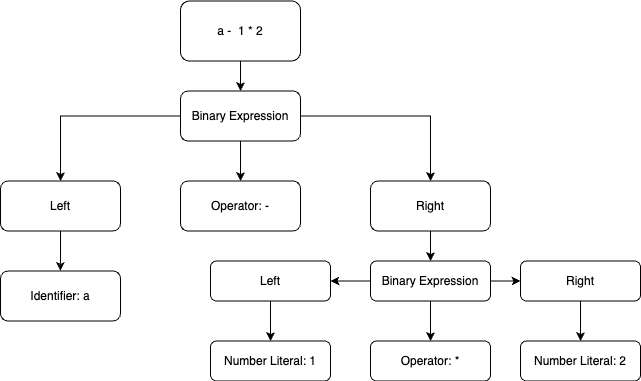

The diagram above was exported from draw.io. Its source (the exported page's mxGraphModel, read from the mxfile embedded in the PNG):
<mxGraphModel dx="2849" dy="883" grid="1" gridSize="10" guides="1" tooltips="1" connect="1" arrows="1" fold="1" page="1" pageScale="1" pageWidth="850" pageHeight="1100" math="0" shadow="0">
  <root>
    <mxCell id="0" />
    <mxCell id="1" parent="0" />
    <mxCell id="2" style="edgeStyle=orthogonalEdgeStyle;rounded=0;orthogonalLoop=1;jettySize=auto;html=1;" edge="1" source="3" target="7" parent="1">
      <mxGeometry relative="1" as="geometry">
        <mxPoint x="-730" y="962.5" as="targetPoint" />
      </mxGeometry>
    </mxCell>
    <mxCell id="3" value="a -&amp;nbsp; 1 * 2" style="rounded=1;whiteSpace=wrap;html=1;" vertex="1" parent="1">
      <mxGeometry x="-790" y="842.5" width="120" height="60" as="geometry" />
    </mxCell>
    <mxCell id="4" style="edgeStyle=orthogonalEdgeStyle;rounded=0;orthogonalLoop=1;jettySize=auto;html=1;" edge="1" source="7" parent="1">
      <mxGeometry relative="1" as="geometry">
        <mxPoint x="-730" y="1022.5" as="targetPoint" />
      </mxGeometry>
    </mxCell>
    <mxCell id="5" style="edgeStyle=orthogonalEdgeStyle;rounded=0;orthogonalLoop=1;jettySize=auto;html=1;exitX=0;exitY=0.5;exitDx=0;exitDy=0;entryX=0.5;entryY=0;entryDx=0;entryDy=0;" edge="1" source="7" target="10" parent="1">
      <mxGeometry relative="1" as="geometry" />
    </mxCell>
    <mxCell id="6" style="edgeStyle=orthogonalEdgeStyle;rounded=0;orthogonalLoop=1;jettySize=auto;html=1;exitX=1;exitY=0.5;exitDx=0;exitDy=0;entryX=0.5;entryY=0;entryDx=0;entryDy=0;" edge="1" source="7" target="13" parent="1">
      <mxGeometry relative="1" as="geometry" />
    </mxCell>
    <mxCell id="7" value="Binary Expression" style="rounded=1;whiteSpace=wrap;html=1;" vertex="1" parent="1">
      <mxGeometry x="-790" y="932.5" width="120" height="50" as="geometry" />
    </mxCell>
    <mxCell id="8" value="Operator: -" style="rounded=1;whiteSpace=wrap;html=1;" vertex="1" parent="1">
      <mxGeometry x="-790" y="1022.5" width="120" height="50" as="geometry" />
    </mxCell>
    <mxCell id="9" style="edgeStyle=orthogonalEdgeStyle;rounded=0;orthogonalLoop=1;jettySize=auto;html=1;exitX=0.5;exitY=1;exitDx=0;exitDy=0;" edge="1" source="10" parent="1">
      <mxGeometry relative="1" as="geometry">
        <mxPoint x="-910.2" y="1112.5" as="targetPoint" />
      </mxGeometry>
    </mxCell>
    <mxCell id="10" value="Left" style="rounded=1;whiteSpace=wrap;html=1;" vertex="1" parent="1">
      <mxGeometry x="-970" y="1022.5" width="120" height="50" as="geometry" />
    </mxCell>
    <mxCell id="11" value="Identifier: a" style="rounded=1;whiteSpace=wrap;html=1;" vertex="1" parent="1">
      <mxGeometry x="-970" y="1112.5" width="120" height="50" as="geometry" />
    </mxCell>
    <mxCell id="12" style="edgeStyle=orthogonalEdgeStyle;rounded=0;orthogonalLoop=1;jettySize=auto;html=1;" edge="1" source="13" target="17" parent="1">
      <mxGeometry relative="1" as="geometry">
        <mxPoint x="-540" y="1122.5" as="targetPoint" />
      </mxGeometry>
    </mxCell>
    <mxCell id="13" value="Right" style="rounded=1;whiteSpace=wrap;html=1;" vertex="1" parent="1">
      <mxGeometry x="-600" y="1022.5" width="120" height="50" as="geometry" />
    </mxCell>
    <mxCell id="14" style="edgeStyle=orthogonalEdgeStyle;rounded=0;orthogonalLoop=1;jettySize=auto;html=1;" edge="1" source="17" target="18" parent="1">
      <mxGeometry relative="1" as="geometry">
        <mxPoint x="-540" y="1182.5" as="targetPoint" />
      </mxGeometry>
    </mxCell>
    <mxCell id="15" style="edgeStyle=orthogonalEdgeStyle;rounded=0;orthogonalLoop=1;jettySize=auto;html=1;exitX=1;exitY=0.5;exitDx=0;exitDy=0;entryX=0;entryY=0.5;entryDx=0;entryDy=0;" edge="1" source="17" target="20" parent="1">
      <mxGeometry relative="1" as="geometry" />
    </mxCell>
    <mxCell id="16" style="edgeStyle=orthogonalEdgeStyle;rounded=0;orthogonalLoop=1;jettySize=auto;html=1;exitX=0;exitY=0.5;exitDx=0;exitDy=0;entryX=1;entryY=0.5;entryDx=0;entryDy=0;" edge="1" source="17" target="23" parent="1">
      <mxGeometry relative="1" as="geometry" />
    </mxCell>
    <mxCell id="17" value="Binary Expression" style="rounded=1;whiteSpace=wrap;html=1;" vertex="1" parent="1">
      <mxGeometry x="-600" y="1102.5" width="120" height="40" as="geometry" />
    </mxCell>
    <mxCell id="18" value="Operator: *" style="rounded=1;whiteSpace=wrap;html=1;" vertex="1" parent="1">
      <mxGeometry x="-600" y="1182.5" width="120" height="40" as="geometry" />
    </mxCell>
    <mxCell id="19" style="edgeStyle=orthogonalEdgeStyle;rounded=0;orthogonalLoop=1;jettySize=auto;html=1;exitX=0.5;exitY=1;exitDx=0;exitDy=0;" edge="1" source="20" target="21" parent="1">
      <mxGeometry relative="1" as="geometry">
        <mxPoint x="-380" y="1182.5" as="targetPoint" />
      </mxGeometry>
    </mxCell>
    <mxCell id="20" value="Right" style="rounded=1;whiteSpace=wrap;html=1;" vertex="1" parent="1">
      <mxGeometry x="-450" y="1102.5" width="120" height="40" as="geometry" />
    </mxCell>
    <mxCell id="21" value="Number Literal: 2" style="rounded=1;whiteSpace=wrap;html=1;" vertex="1" parent="1">
      <mxGeometry x="-450" y="1182.5" width="120" height="40" as="geometry" />
    </mxCell>
    <mxCell id="22" style="edgeStyle=orthogonalEdgeStyle;rounded=0;orthogonalLoop=1;jettySize=auto;html=1;exitX=0.5;exitY=1;exitDx=0;exitDy=0;" edge="1" source="23" target="24" parent="1">
      <mxGeometry relative="1" as="geometry">
        <mxPoint x="-690" y="1182.5" as="targetPoint" />
      </mxGeometry>
    </mxCell>
    <mxCell id="23" value="Left" style="rounded=1;whiteSpace=wrap;html=1;" vertex="1" parent="1">
      <mxGeometry x="-760" y="1102.5" width="120" height="40" as="geometry" />
    </mxCell>
    <mxCell id="24" value="Number Literal: 1" style="rounded=1;whiteSpace=wrap;html=1;" vertex="1" parent="1">
      <mxGeometry x="-760" y="1182.5" width="120" height="40" as="geometry" />
    </mxCell>
  </root>
</mxGraphModel>